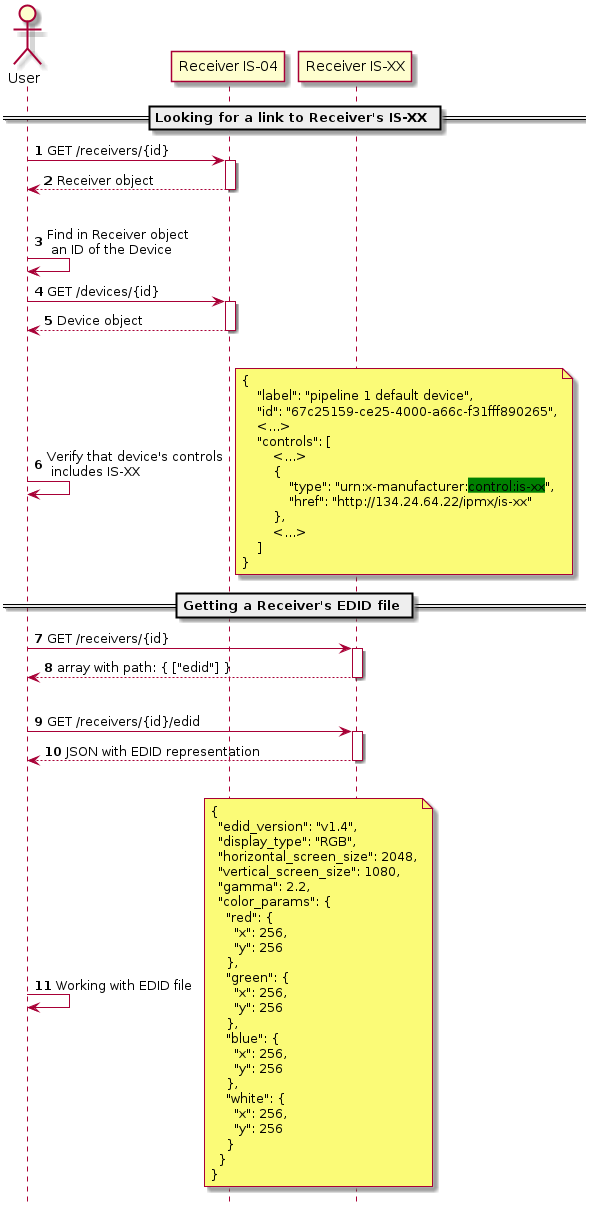

The diagram above was rendered by PlantUML. Its source (embedded in the PNG):
@startuml Get_receiver_params_sequence

autonumber
hide footbox

actor User

participant "Receiver IS-04"
participant "Receiver IS-XX"

== Looking for a link to Receiver's IS-XX == 

User -> "Receiver IS-04" ++ : GET /receivers/{id}
return  Receiver object

|||

User -> User : Find in Receiver object\n an ID of the Device
User -> "Receiver IS-04" ++ : GET /devices/{id}
return Device object

|||

User -> User : Verify that device's controls\n includes IS-XX
note right
{
    "label": "pipeline 1 default device",
    "id": "67c25159-ce25-4000-a66c-f31fff890265",
    <...>
    "controls": [
        <...>
        {
            "type": "urn:x-manufacturer:<back:green>control:is-xx</back>",
            "href": "http://134.24.64.22/ipmx/is-xx"
        },
        <...>
    ]
}
end note

== Getting a Receiver's EDID file == 

User -> "Receiver IS-XX" ++ : GET /receivers/{id}
return array with path: { ["edid"] }

|||

User -> "Receiver IS-XX" ++ : GET /receivers/{id}/edid
return JSON with EDID representation

|||

User -> User : Working with EDID file
note right
{
  "edid_version": "v1.4",
  "display_type": "RGB",
  "horizontal_screen_size": 2048,
  "vertical_screen_size": 1080,
  "gamma": 2.2,
  "color_params": {
    "red": {
      "x": 256,
      "y": 256
    },
    "green": {
      "x": 256,
      "y": 256
    },
    "blue": {
      "x": 256,
      "y": 256
    },
    "white": {
      "x": 256,
      "y": 256
    }
  }
}
end note

@enduml